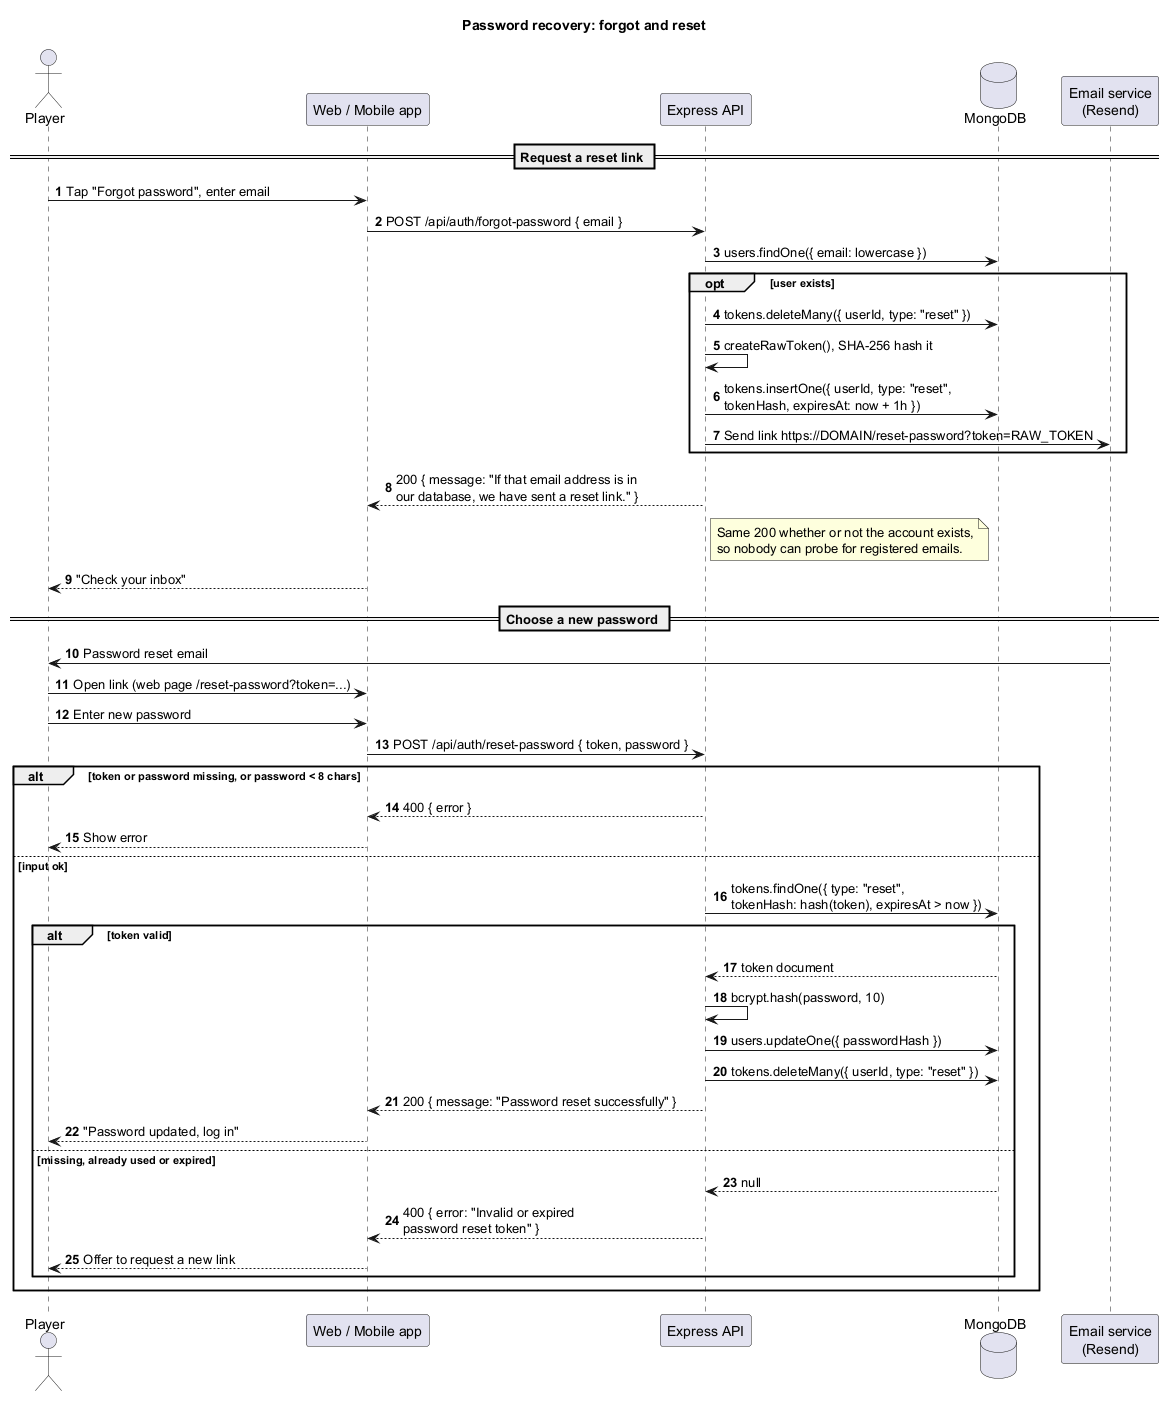

The diagram above was rendered by PlantUML. Its source (embedded in the PNG):
@startuml sequence-password-reset
' Sequence diagram: forgot password -> reset password.
' Matches apps/api/src/routes/auth.ts (forgot-password, reset-password).
' Render at https://www.plantuml.com/plantuml or with the VS Code PlantUML extension.
title Password recovery: forgot and reset

autonumber
skinparam shadowing false
skinparam sequenceMessageAlign left

actor Player
participant "Web / Mobile app" as App
participant "Express API" as API
database "MongoDB" as DB
participant "Email service\n(Resend)" as Mail

== Request a reset link ==
Player -> App : Tap "Forgot password", enter email
App -> API : POST /api/auth/forgot-password { email }
API -> DB : users.findOne({ email: lowercase })
opt user exists
  API -> DB : tokens.deleteMany({ userId, type: "reset" })
  API -> API : createRawToken(), SHA-256 hash it
  API -> DB : tokens.insertOne({ userId, type: "reset",\ntokenHash, expiresAt: now + 1h })
  API -> Mail : Send link https://DOMAIN/reset-password?token=RAW_TOKEN
end
API --> App : 200 { message: "If that email address is in\nour database, we have sent a reset link." }
note right of API : Same 200 whether or not the account exists,\nso nobody can probe for registered emails.
App --> Player : "Check your inbox"

== Choose a new password ==
Mail -> Player : Password reset email
Player -> App : Open link (web page /reset-password?token=...)
Player -> App : Enter new password
App -> API : POST /api/auth/reset-password { token, password }
alt token or password missing, or password < 8 chars
  API --> App : 400 { error }
  App --> Player : Show error
else input ok
  API -> DB : tokens.findOne({ type: "reset",\ntokenHash: hash(token), expiresAt > now })
  alt token valid
    DB --> API : token document
    API -> API : bcrypt.hash(password, 10)
    API -> DB : users.updateOne({ passwordHash })
    API -> DB : tokens.deleteMany({ userId, type: "reset" })
    API --> App : 200 { message: "Password reset successfully" }
    App --> Player : "Password updated, log in"
  else missing, already used or expired
    DB --> API : null
    API --> App : 400 { error: "Invalid or expired\npassword reset token" }
    App --> Player : Offer to request a new link
  end
end
@enduml